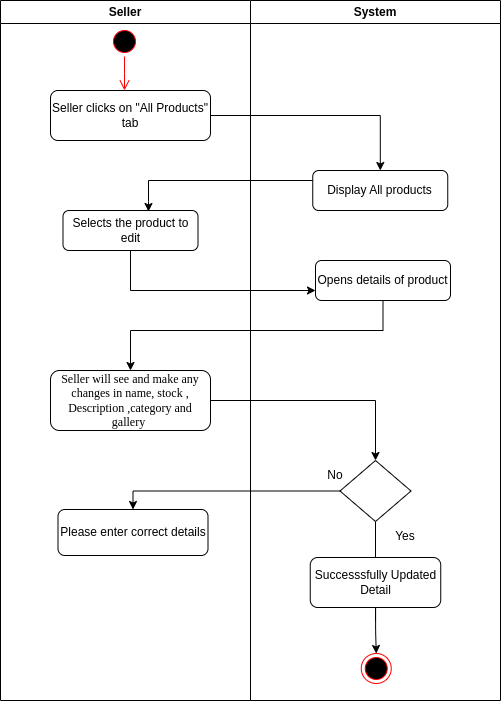

The diagram above was exported from draw.io. Its source (the exported page's mxGraphModel, read from the mxfile embedded in the PNG):
<mxGraphModel dx="880" dy="447" grid="1" gridSize="10" guides="1" tooltips="1" connect="1" arrows="1" fold="1" page="1" pageScale="1" pageWidth="850" pageHeight="1100" math="0" shadow="0">
  <root>
    <mxCell id="0" />
    <mxCell id="1" parent="0" />
    <mxCell id="zWRb7PBaX10o_pEJsEJu-1" value="Seller" style="swimlane;whiteSpace=wrap;html=1;" parent="1" vertex="1">
      <mxGeometry x="190" y="70" width="250" height="700" as="geometry" />
    </mxCell>
    <mxCell id="zWRb7PBaX10o_pEJsEJu-3" value="" style="ellipse;html=1;shape=startState;fillColor=#000000;strokeColor=#ff0000;" parent="zWRb7PBaX10o_pEJsEJu-1" vertex="1">
      <mxGeometry x="109" y="26" width="30" height="30" as="geometry" />
    </mxCell>
    <mxCell id="zWRb7PBaX10o_pEJsEJu-6" value="&lt;font style=&quot;font-size: 12px;&quot;&gt;Seller clicks on &quot;All Products&quot; tab&lt;/font&gt;" style="rounded=1;whiteSpace=wrap;html=1;" parent="zWRb7PBaX10o_pEJsEJu-1" vertex="1">
      <mxGeometry x="50" y="90" width="160" height="50" as="geometry" />
    </mxCell>
    <mxCell id="zWRb7PBaX10o_pEJsEJu-10" value="&lt;font style=&quot;font-size: 12px;&quot;&gt;&lt;span style=&quot;font-family: &amp;quot;Times New Roman&amp;quot;; text-align: start; background-color: initial;&quot;&gt;Seller will see and make any changes in name, stock&amp;nbsp;&lt;/span&gt;&lt;span style=&quot;font-family: &amp;quot;Times New Roman&amp;quot;; text-align: start; background-color: initial;&quot;&gt;, &lt;/span&gt;&lt;span style=&quot;font-family: &amp;quot;Times New Roman&amp;quot;; text-align: start; background-color: initial;&quot;&gt;Description ,category&amp;nbsp;&lt;/span&gt;&lt;span style=&quot;font-family: &amp;quot;Times New Roman&amp;quot;; text-align: start; background-color: initial;&quot;&gt;and gallery&amp;nbsp;&lt;/span&gt;&lt;/font&gt;" style="rounded=1;whiteSpace=wrap;html=1;" parent="zWRb7PBaX10o_pEJsEJu-1" vertex="1">
      <mxGeometry x="50" y="370" width="160" height="60" as="geometry" />
    </mxCell>
    <mxCell id="zWRb7PBaX10o_pEJsEJu-14" value="Please enter correct details" style="rounded=1;whiteSpace=wrap;html=1;" parent="zWRb7PBaX10o_pEJsEJu-1" vertex="1">
      <mxGeometry x="57.5" y="509" width="150" height="46" as="geometry" />
    </mxCell>
    <mxCell id="MOfvepdTFCCwlAkJiGLR-2" value="&lt;font style=&quot;font-size: 12px;&quot;&gt;Selects the product to edit&lt;/font&gt;" style="rounded=1;whiteSpace=wrap;html=1;" vertex="1" parent="zWRb7PBaX10o_pEJsEJu-1">
      <mxGeometry x="62.5" y="210" width="135" height="40" as="geometry" />
    </mxCell>
    <mxCell id="zWRb7PBaX10o_pEJsEJu-2" value="System" style="swimlane;whiteSpace=wrap;html=1;" parent="1" vertex="1">
      <mxGeometry x="440" y="70" width="250" height="700" as="geometry" />
    </mxCell>
    <mxCell id="zWRb7PBaX10o_pEJsEJu-8" value="&lt;font style=&quot;font-size: 12px;&quot;&gt;Display All products&lt;/font&gt;" style="rounded=1;whiteSpace=wrap;html=1;" parent="zWRb7PBaX10o_pEJsEJu-2" vertex="1">
      <mxGeometry x="62.25" y="170" width="135" height="40" as="geometry" />
    </mxCell>
    <mxCell id="zWRb7PBaX10o_pEJsEJu-22" style="edgeStyle=orthogonalEdgeStyle;rounded=0;orthogonalLoop=1;jettySize=auto;html=1;entryX=0.5;entryY=0;entryDx=0;entryDy=0;" parent="zWRb7PBaX10o_pEJsEJu-2" source="zWRb7PBaX10o_pEJsEJu-12" target="zWRb7PBaX10o_pEJsEJu-21" edge="1">
      <mxGeometry relative="1" as="geometry">
        <Array as="points">
          <mxPoint x="125" y="620" />
        </Array>
      </mxGeometry>
    </mxCell>
    <mxCell id="zWRb7PBaX10o_pEJsEJu-12" value="" style="rhombus;whiteSpace=wrap;html=1;" parent="zWRb7PBaX10o_pEJsEJu-2" vertex="1">
      <mxGeometry x="89.5" y="460" width="71" height="61" as="geometry" />
    </mxCell>
    <mxCell id="zWRb7PBaX10o_pEJsEJu-15" value="No" style="text;html=1;strokeColor=none;fillColor=none;align=center;verticalAlign=middle;whiteSpace=wrap;rounded=0;" parent="zWRb7PBaX10o_pEJsEJu-2" vertex="1">
      <mxGeometry x="54.75" y="460" width="60" height="30" as="geometry" />
    </mxCell>
    <mxCell id="zWRb7PBaX10o_pEJsEJu-16" value="Yes" style="text;html=1;strokeColor=none;fillColor=none;align=center;verticalAlign=middle;whiteSpace=wrap;rounded=0;" parent="zWRb7PBaX10o_pEJsEJu-2" vertex="1">
      <mxGeometry x="125" y="521" width="60" height="30" as="geometry" />
    </mxCell>
    <mxCell id="MOfvepdTFCCwlAkJiGLR-11" value="" style="edgeStyle=orthogonalEdgeStyle;rounded=0;orthogonalLoop=1;jettySize=auto;html=1;" edge="1" parent="zWRb7PBaX10o_pEJsEJu-2" source="zWRb7PBaX10o_pEJsEJu-21" target="zWRb7PBaX10o_pEJsEJu-24">
      <mxGeometry relative="1" as="geometry" />
    </mxCell>
    <mxCell id="zWRb7PBaX10o_pEJsEJu-21" value="Successsfully Updated Detail" style="rounded=1;whiteSpace=wrap;html=1;" parent="zWRb7PBaX10o_pEJsEJu-2" vertex="1">
      <mxGeometry x="59.75" y="557" width="130.5" height="50" as="geometry" />
    </mxCell>
    <mxCell id="zWRb7PBaX10o_pEJsEJu-24" value="" style="ellipse;html=1;shape=endState;fillColor=#000000;strokeColor=#ff0000;" parent="zWRb7PBaX10o_pEJsEJu-2" vertex="1">
      <mxGeometry x="110.75" y="653" width="30" height="30" as="geometry" />
    </mxCell>
    <mxCell id="MOfvepdTFCCwlAkJiGLR-4" value="&lt;font style=&quot;font-size: 12px;&quot;&gt;Opens details of product&lt;/font&gt;" style="rounded=1;whiteSpace=wrap;html=1;" vertex="1" parent="zWRb7PBaX10o_pEJsEJu-2">
      <mxGeometry x="65" y="260" width="135" height="40" as="geometry" />
    </mxCell>
    <mxCell id="zWRb7PBaX10o_pEJsEJu-4" value="" style="edgeStyle=orthogonalEdgeStyle;html=1;verticalAlign=bottom;endArrow=open;endSize=8;strokeColor=#ff0000;rounded=0;" parent="1" source="zWRb7PBaX10o_pEJsEJu-3" edge="1">
      <mxGeometry relative="1" as="geometry">
        <mxPoint x="314" y="160" as="targetPoint" />
      </mxGeometry>
    </mxCell>
    <mxCell id="zWRb7PBaX10o_pEJsEJu-11" style="edgeStyle=orthogonalEdgeStyle;rounded=0;orthogonalLoop=1;jettySize=auto;html=1;entryX=0.5;entryY=0;entryDx=0;entryDy=0;" parent="1" source="zWRb7PBaX10o_pEJsEJu-10" target="zWRb7PBaX10o_pEJsEJu-12" edge="1">
      <mxGeometry relative="1" as="geometry">
        <mxPoint x="570" y="330" as="targetPoint" />
      </mxGeometry>
    </mxCell>
    <mxCell id="zWRb7PBaX10o_pEJsEJu-7" style="edgeStyle=orthogonalEdgeStyle;rounded=0;orthogonalLoop=1;jettySize=auto;html=1;" parent="1" source="zWRb7PBaX10o_pEJsEJu-6" target="zWRb7PBaX10o_pEJsEJu-8" edge="1">
      <mxGeometry relative="1" as="geometry">
        <mxPoint x="520" y="175" as="targetPoint" />
      </mxGeometry>
    </mxCell>
    <mxCell id="MOfvepdTFCCwlAkJiGLR-3" style="edgeStyle=orthogonalEdgeStyle;rounded=0;orthogonalLoop=1;jettySize=auto;html=1;entryX=0.633;entryY=0.025;entryDx=0;entryDy=0;entryPerimeter=0;" edge="1" parent="1" source="zWRb7PBaX10o_pEJsEJu-8" target="MOfvepdTFCCwlAkJiGLR-2">
      <mxGeometry relative="1" as="geometry">
        <Array as="points">
          <mxPoint x="338" y="250" />
          <mxPoint x="338" y="271" />
        </Array>
      </mxGeometry>
    </mxCell>
    <mxCell id="MOfvepdTFCCwlAkJiGLR-5" style="edgeStyle=orthogonalEdgeStyle;rounded=0;orthogonalLoop=1;jettySize=auto;html=1;" edge="1" parent="1" source="MOfvepdTFCCwlAkJiGLR-2" target="MOfvepdTFCCwlAkJiGLR-4">
      <mxGeometry relative="1" as="geometry">
        <Array as="points">
          <mxPoint x="320" y="360" />
        </Array>
      </mxGeometry>
    </mxCell>
    <mxCell id="MOfvepdTFCCwlAkJiGLR-6" style="edgeStyle=orthogonalEdgeStyle;rounded=0;orthogonalLoop=1;jettySize=auto;html=1;" edge="1" parent="1" source="MOfvepdTFCCwlAkJiGLR-4" target="zWRb7PBaX10o_pEJsEJu-10">
      <mxGeometry relative="1" as="geometry">
        <Array as="points">
          <mxPoint x="573" y="400" />
          <mxPoint x="320" y="400" />
        </Array>
      </mxGeometry>
    </mxCell>
    <mxCell id="MOfvepdTFCCwlAkJiGLR-7" style="edgeStyle=orthogonalEdgeStyle;rounded=0;orthogonalLoop=1;jettySize=auto;html=1;entryX=0.5;entryY=0;entryDx=0;entryDy=0;" edge="1" parent="1" source="zWRb7PBaX10o_pEJsEJu-12" target="zWRb7PBaX10o_pEJsEJu-14">
      <mxGeometry relative="1" as="geometry">
        <Array as="points">
          <mxPoint x="323" y="561" />
        </Array>
      </mxGeometry>
    </mxCell>
  </root>
</mxGraphModel>